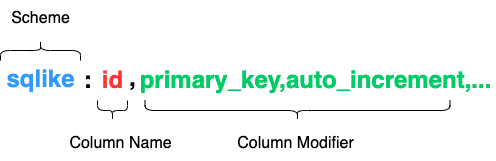

The diagram above was exported from draw.io. Its source (the exported page's mxGraphModel, read from the mxfile embedded in the PNG):
<mxGraphModel dx="1149" dy="730" grid="1" gridSize="10" guides="1" tooltips="1" connect="1" arrows="1" fold="1" page="1" pageScale="1" pageWidth="827" pageHeight="1169" math="0" shadow="0">
  <root>
    <mxCell id="0" />
    <mxCell id="1" parent="0" />
    <mxCell id="KUERXAPu44VUeWjnO9SJ-2" value="" style="shape=curlyBracket;whiteSpace=wrap;html=1;rounded=1;rotation=90;" vertex="1" parent="1">
      <mxGeometry x="263" y="220" width="20" height="80" as="geometry" />
    </mxCell>
    <mxCell id="KUERXAPu44VUeWjnO9SJ-3" value=":" style="text;strokeColor=none;fillColor=none;html=1;fontSize=24;fontStyle=1;verticalAlign=middle;align=center;" vertex="1" parent="1">
      <mxGeometry x="310" y="270" width="20" height="40" as="geometry" />
    </mxCell>
    <mxCell id="KUERXAPu44VUeWjnO9SJ-5" value="sqlike" style="text;strokeColor=none;fillColor=none;html=1;fontSize=24;fontStyle=1;verticalAlign=middle;align=center;fontColor=#3399FF;" vertex="1" parent="1">
      <mxGeometry x="233" y="269" width="80" height="40" as="geometry" />
    </mxCell>
    <mxCell id="KUERXAPu44VUeWjnO9SJ-7" value="id" style="text;strokeColor=none;fillColor=none;html=1;fontSize=24;fontStyle=1;verticalAlign=middle;align=center;fontColor=#FF3333;" vertex="1" parent="1">
      <mxGeometry x="330" y="270" width="30" height="40" as="geometry" />
    </mxCell>
    <mxCell id="KUERXAPu44VUeWjnO9SJ-8" value="," style="text;strokeColor=none;fillColor=none;html=1;fontSize=24;fontStyle=1;verticalAlign=middle;align=center;" vertex="1" parent="1">
      <mxGeometry x="350" y="268" width="30" height="40" as="geometry" />
    </mxCell>
    <mxCell id="KUERXAPu44VUeWjnO9SJ-9" value="primary_key,auto_increment,..." style="text;strokeColor=none;fillColor=none;html=1;fontSize=24;fontStyle=1;verticalAlign=middle;align=center;fontColor=#00CC66;" vertex="1" parent="1">
      <mxGeometry x="368" y="270" width="360" height="40" as="geometry" />
    </mxCell>
    <mxCell id="KUERXAPu44VUeWjnO9SJ-12" value="" style="shape=curlyBracket;whiteSpace=wrap;html=1;rounded=1;rotation=-90;" vertex="1" parent="1">
      <mxGeometry x="335" y="305" width="20" height="30" as="geometry" />
    </mxCell>
    <mxCell id="KUERXAPu44VUeWjnO9SJ-13" value="" style="shape=curlyBracket;whiteSpace=wrap;html=1;rounded=1;rotation=-90;" vertex="1" parent="1">
      <mxGeometry x="520" y="167.5" width="20" height="305" as="geometry" />
    </mxCell>
    <mxCell id="KUERXAPu44VUeWjnO9SJ-14" value="Column Name" style="text;strokeColor=none;fillColor=none;html=1;fontSize=16;fontStyle=0;verticalAlign=middle;align=center;fontColor=#000000;" vertex="1" parent="1">
      <mxGeometry x="325" y="335" width="55" height="35" as="geometry" />
    </mxCell>
    <mxCell id="KUERXAPu44VUeWjnO9SJ-15" value="Column Modifier" style="text;strokeColor=none;fillColor=none;html=1;fontSize=16;fontStyle=0;verticalAlign=middle;align=center;fontColor=#000000;" vertex="1" parent="1">
      <mxGeometry x="500" y="335" width="55" height="35" as="geometry" />
    </mxCell>
    <mxCell id="KUERXAPu44VUeWjnO9SJ-16" value="Scheme" style="text;strokeColor=none;fillColor=none;html=1;fontSize=16;fontStyle=0;verticalAlign=middle;align=center;fontColor=#000000;" vertex="1" parent="1">
      <mxGeometry x="245.5" y="210" width="55" height="35" as="geometry" />
    </mxCell>
  </root>
</mxGraphModel>